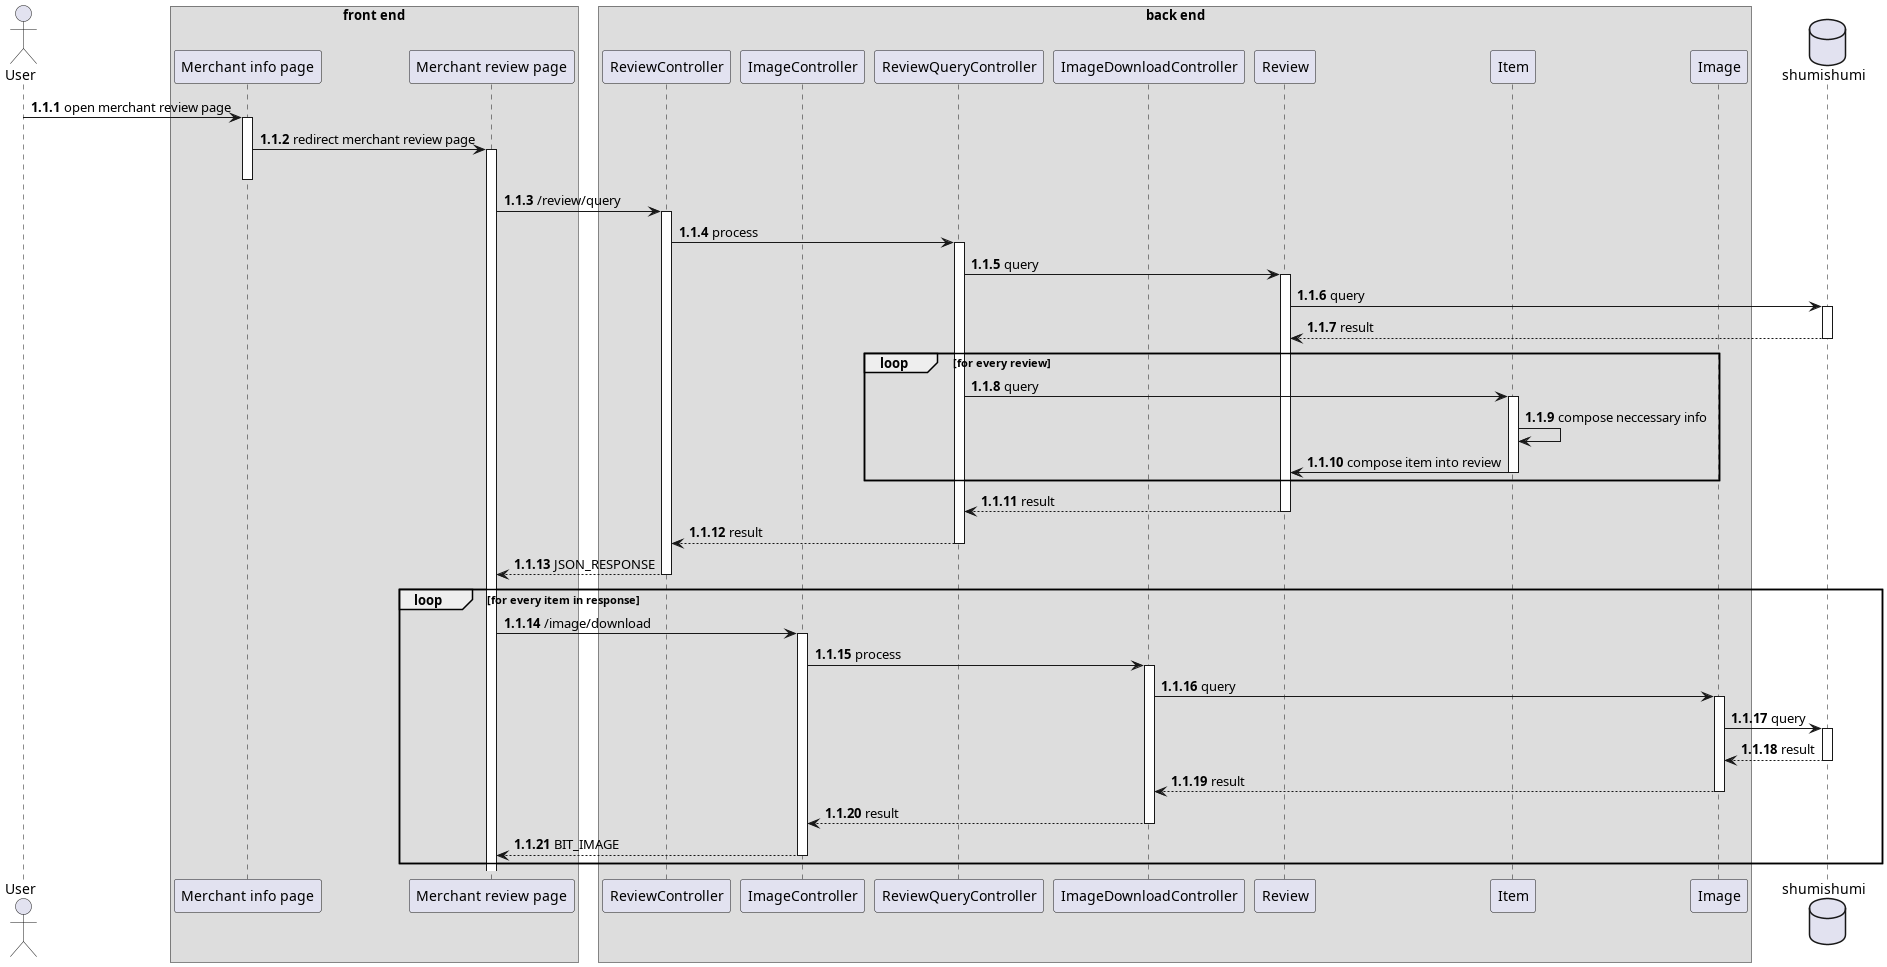

The diagram above was rendered by PlantUML. Its source (embedded in the PNG):
@startuml template
autonumber 1.1.1

actor User as u

box "front end"
participant "Merchant info page" as home
participant "Merchant review page" as rlist
end box

box "back end"
participant ReviewController as rc
participant ImageController as imc

participant ReviewQueryController as reproc
participant ImageDownloadController as downproc

participant Review as rm
participant Item as im

participant Image as img
end box

database shumishumi as db

u -> home++ : open merchant review page
home -> rlist ++-- : redirect merchant review page

rlist -> rc++ : /review/query
rc -> reproc++ : process

reproc -> rm++ : query
rm -> db++ : query
return result

loop for every review
reproc -> im++ : query
im -> im : compose neccessary info
im -> rm : compose item into review
deactivate im
end
return result
return result
return JSON_RESPONSE

loop for every item in response
    rlist -> imc++ : /image/download
    imc -> downproc++ : process
    downproc -> img++ : query
    img -> db++ : query
    return result
    return result
    return result
    return BIT_IMAGE
end

@enduml